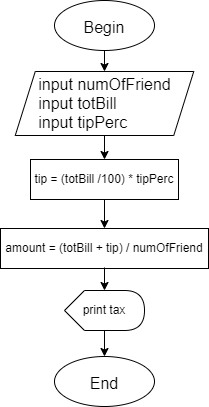

The diagram above was exported from draw.io. Its source (the exported page's mxGraphModel, read from the mxfile embedded in the PNG):
<mxGraphModel dx="1038" dy="481" grid="1" gridSize="10" guides="1" tooltips="1" connect="1" arrows="1" fold="1" page="1" pageScale="1" pageWidth="827" pageHeight="1169" math="0" shadow="0">
  <root>
    <mxCell id="0" />
    <mxCell id="1" parent="0" />
    <mxCell id="2" value="&lt;div style=&quot;text-align: left&quot;&gt;&lt;span&gt;input numOfFriend&lt;/span&gt;&lt;/div&gt;&lt;div style=&quot;text-align: left&quot;&gt;&lt;span&gt;input totBill&lt;/span&gt;&lt;/div&gt;&lt;div style=&quot;text-align: left&quot;&gt;&lt;span&gt;input tipPerc&lt;/span&gt;&lt;/div&gt;" style="shape=parallelogram;perimeter=parallelogramPerimeter;whiteSpace=wrap;html=1;fixedSize=1;fontSize=16;" vertex="1" parent="1">
      <mxGeometry x="122.75" y="726" width="178.5" height="64" as="geometry" />
    </mxCell>
    <mxCell id="3" value="" style="endArrow=classic;html=1;rounded=0;fontSize=16;entryX=0.5;entryY=0;entryDx=0;entryDy=0;exitX=0.5;exitY=1;exitDx=0;exitDy=0;" edge="1" source="5" target="2" parent="1">
      <mxGeometry width="50" height="50" relative="1" as="geometry">
        <mxPoint x="204.75" y="700" as="sourcePoint" />
        <mxPoint x="299.75" y="626" as="targetPoint" />
      </mxGeometry>
    </mxCell>
    <mxCell id="4" value="tip = (totBill /100) * tipPerc" style="rounded=0;whiteSpace=wrap;html=1;" vertex="1" parent="1">
      <mxGeometry x="138" y="814" width="148" height="40" as="geometry" />
    </mxCell>
    <mxCell id="5" value="&lt;span style=&quot;font-size: 16px&quot;&gt;Begin&lt;/span&gt;" style="ellipse;whiteSpace=wrap;html=1;fontSize=20;" vertex="1" parent="1">
      <mxGeometry x="162" y="655" width="100" height="50" as="geometry" />
    </mxCell>
    <mxCell id="6" value="amount = (totBill + tip) / numOfFriend" style="rounded=0;whiteSpace=wrap;html=1;" vertex="1" parent="1">
      <mxGeometry x="108" y="883" width="208" height="40" as="geometry" />
    </mxCell>
    <mxCell id="7" value="print tax" style="shape=display;whiteSpace=wrap;html=1;fontSize=12;" vertex="1" parent="1">
      <mxGeometry x="172" y="945" width="80" height="40" as="geometry" />
    </mxCell>
    <mxCell id="8" value="&lt;span style=&quot;font-size: 16px&quot;&gt;End&lt;/span&gt;" style="ellipse;whiteSpace=wrap;html=1;fontSize=20;" vertex="1" parent="1">
      <mxGeometry x="162" y="1011" width="100" height="50" as="geometry" />
    </mxCell>
    <mxCell id="9" value="" style="endArrow=classic;html=1;rounded=0;exitX=0.5;exitY=1;exitDx=0;exitDy=0;entryX=0.5;entryY=0;entryDx=0;entryDy=0;" edge="1" source="2" target="4" parent="1">
      <mxGeometry width="50" height="50" relative="1" as="geometry">
        <mxPoint x="391.25" y="1000" as="sourcePoint" />
        <mxPoint x="441.25" y="950" as="targetPoint" />
      </mxGeometry>
    </mxCell>
    <mxCell id="10" value="" style="endArrow=classic;html=1;rounded=0;exitX=0.5;exitY=1;exitDx=0;exitDy=0;entryX=0.5;entryY=0;entryDx=0;entryDy=0;" edge="1" source="4" target="6" parent="1">
      <mxGeometry width="50" height="50" relative="1" as="geometry">
        <mxPoint x="391.25" y="900" as="sourcePoint" />
        <mxPoint x="441.25" y="850" as="targetPoint" />
      </mxGeometry>
    </mxCell>
    <mxCell id="11" value="" style="endArrow=classic;html=1;rounded=0;exitX=0.5;exitY=1;exitDx=0;exitDy=0;entryX=0;entryY=0;entryDx=40;entryDy=0;entryPerimeter=0;" edge="1" target="7" parent="1">
      <mxGeometry width="50" height="50" relative="1" as="geometry">
        <mxPoint x="212" y="922" as="sourcePoint" />
        <mxPoint x="202" y="979" as="targetPoint" />
      </mxGeometry>
    </mxCell>
    <mxCell id="12" value="" style="endArrow=classic;html=1;rounded=0;exitX=0;exitY=0;exitDx=40;exitDy=40;exitPerimeter=0;entryX=0.5;entryY=0;entryDx=0;entryDy=0;" edge="1" source="7" target="8" parent="1">
      <mxGeometry width="50" height="50" relative="1" as="geometry">
        <mxPoint x="391.25" y="900" as="sourcePoint" />
        <mxPoint x="441.25" y="850" as="targetPoint" />
      </mxGeometry>
    </mxCell>
  </root>
</mxGraphModel>